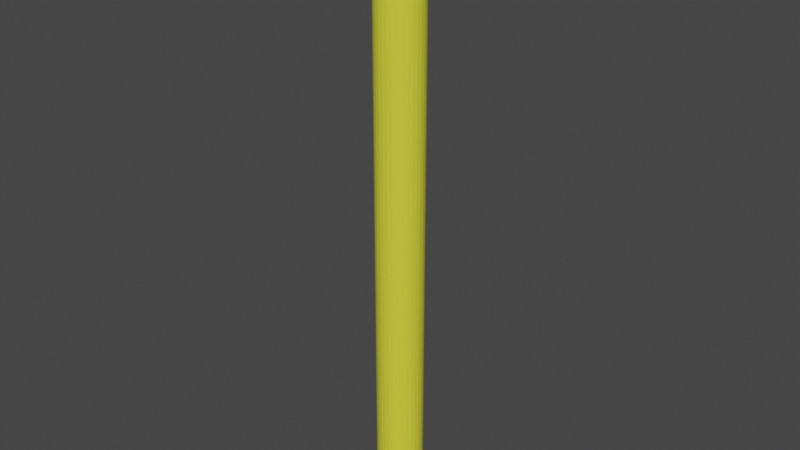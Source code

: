 # Source: danda.blend  (saved by Blender 3.3.6; exported with 4.5.12 LTS)
import bpy
from mathutils import Matrix  # noqa: F401  (used for matrix-valued properties, if any)

bpy.ops.wm.read_factory_settings(use_empty=True)
scene = bpy.context.scene
scene.name = 'Scene'

# ---- collections
col_collection = bpy.data.collections.new('Collection'); scene.collection.children.link(col_collection)

# ---- materials (node trees are filled in below, after node groups)
mat_material_001 = bpy.data.materials.new('Material.001')
mat_material_001.use_transparent_shadow = False

# ---- material node trees
mat_material_001.use_nodes = True; mat_material_001.node_tree.nodes.clear()
_N = mat_material_001.node_tree.nodes; _L = mat_material_001.node_tree.links
n0 = _N.new('ShaderNodeBsdfPrincipled'); n0.name = 'Principled BSDF'; n0.location = (10, 300)
n0.distribution = 'GGX'
n0.subsurface_method = 'RANDOM_WALK_SKIN'
n0.inputs[0].default_value = (0.8, 0.7817, 0.04497, 1.0)
n0.inputs[3].default_value = 1.45
n0.inputs[27].default_value = (0.0, 0.0, 0.0, 1.0)
n0.inputs[28].default_value = 1.0
n1 = _N.new('ShaderNodeOutputMaterial'); n1.name = 'Material Output'; n1.location = (300, 300)
_L.new(n0.outputs[0], n1.inputs[0])
n1.is_active_output = True

# ---- world
world_world = bpy.data.worlds.new('World'); scene.world = world_world
world_world.use_nodes = True; world_world.node_tree.nodes.clear()
_N = world_world.node_tree.nodes; _L = world_world.node_tree.links
n0 = _N.new('ShaderNodeOutputWorld'); n0.name = 'World Output'; n0.location = (300, 300)
n1 = _N.new('ShaderNodeBackground'); n1.name = 'Background'; n1.location = (10, 300)
n1.inputs[0].default_value = (0.05088, 0.05088, 0.05088, 1.0)
_L.new(n1.outputs[0], n0.inputs[0])
n0.is_active_output = True
world_world.color = (0.05088, 0.05088, 0.05088)
world_world.use_sun_shadow = False
world_world.sun_shadow_jitter_overblur = 0.0

# ---- meshes
me_cylinder = bpy.data.meshes.new('Cylinder')
me_cylinder.from_pydata([(0.0, 1.0, -1.0), (0.0, 1.0, 1.0), (0.1951, 0.9808, -1.0), (0.1951, 0.9808, 1.0), (0.3827, 0.9239, -1.0), (0.3827, 0.9239, 1.0), (0.5556, 0.8315, -1.0), (0.5556, 0.8315, 1.0), (0.7071, 0.7071, -1.0), (0.7071, 0.7071, 1.0), (0.8315, 0.5556, -1.0), (0.8315, 0.5556, 1.0), (0.9239, 0.3827, -1.0), (0.9239, 0.3827, 1.0), (0.9808, 0.1951, -1.0), (0.9808, 0.1951, 1.0), (1.0, 0.0, -1.0), (1.0, 0.0, 1.0), (0.9808, -0.1951, -1.0), (0.9808, -0.1951, 1.0), (0.9239, -0.3827, -1.0), (0.9239, -0.3827, 1.0), (0.8315, -0.5556, -1.0), (0.8315, -0.5556, 1.0), (0.7071, -0.7071, -1.0), (0.7071, -0.7071, 1.0), (0.5556, -0.8315, -1.0), (0.5556, -0.8315, 1.0), (0.3827, -0.9239, -1.0), (0.3827, -0.9239, 1.0), (0.1951, -0.9808, -1.0), (0.1951, -0.9808, 1.0), (0.0, -1.0, -1.0), (0.0, -1.0, 1.0), (-0.1951, -0.9808, -1.0), (-0.1951, -0.9808, 1.0), (-0.3827, -0.9239, -1.0), (-0.3827, -0.9239, 1.0), (-0.5556, -0.8315, -1.0), (-0.5556, -0.8315, 1.0), (-0.7071, -0.7071, -1.0), (-0.7071, -0.7071, 1.0), (-0.8315, -0.5556, -1.0), (-0.8315, -0.5556, 1.0), (-0.9239, -0.3827, -1.0), (-0.9239, -0.3827, 1.0), (-0.9808, -0.1951, -1.0), (-0.9808, -0.1951, 1.0), (-1.0, 0.0, -1.0), (-1.0, 0.0, 1.0), (-0.9808, 0.1951, -1.0), (-0.9808, 0.1951, 1.0), (-0.9239, 0.3827, -1.0), (-0.9239, 0.3827, 1.0), (-0.8315, 0.5556, -1.0), (-0.8315, 0.5556, 1.0), (-0.7071, 0.7071, -1.0), (-0.7071, 0.7071, 1.0), (-0.5556, 0.8315, -1.0), (-0.5556, 0.8315, 1.0), (-0.3827, 0.9239, -1.0), (-0.3827, 0.9239, 1.0), (-0.1951, 0.9808, -1.0), (-0.1951, 0.9808, 1.0)], [], [(0, 1, 3, 2), (2, 3, 5, 4), (4, 5, 7, 6), (6, 7, 9, 8), (8, 9, 11, 10), (10, 11, 13, 12), (12, 13, 15, 14), (14, 15, 17, 16), (16, 17, 19, 18), (18, 19, 21, 20), (20, 21, 23, 22), (22, 23, 25, 24), (24, 25, 27, 26), (26, 27, 29, 28), (28, 29, 31, 30), (30, 31, 33, 32), (32, 33, 35, 34), (34, 35, 37, 36), (36, 37, 39, 38), (38, 39, 41, 40), (40, 41, 43, 42), (42, 43, 45, 44), (44, 45, 47, 46), (46, 47, 49, 48), (48, 49, 51, 50), (50, 51, 53, 52), (52, 53, 55, 54), (54, 55, 57, 56), (56, 57, 59, 58), (58, 59, 61, 60), (3, 1, 63, 61, 59, 57, 55, 53, 51, 49, 47, 45, 43, 41, 39, 37, 35, 33, 31, 29, 27, 25, 23, 21, 19, 17, 15, 13, 11, 9, 7, 5), (60, 61, 63, 62), (62, 63, 1, 0), (0, 2, 4, 6, 8, 10, 12, 14, 16, 18, 20, 22, 24, 26, 28, 30, 32, 34, 36, 38, 40, 42, 44, 46, 48, 50, 52, 54, 56, 58, 60, 62)])
_uv = me_cylinder.uv_layers.new(name='UVMap')
_uv.uv.foreach_set('vector', [1.0, 0.5, 1.0, 1.0, 0.9688, 1.0, 0.9688, 0.5, 0.9688, 0.5, 0.9688, 1.0, 0.9375, 1.0, 0.9375, 0.5, 0.9375, 0.5, 0.9375, 1.0, 0.9062, 1.0, 0.9062, 0.5, 0.9062, 0.5, 0.9062, 1.0, 0.875, 1.0, 0.875, 0.5, 0.875, 0.5, 0.875, 1.0, 0.8438, 1.0, 0.8438, 0.5, 0.8438, 0.5, 0.8438, 1.0, 0.8125, 1.0, 0.8125, 0.5, 0.8125, 0.5, 0.8125, 1.0, 0.7812, 1.0, 0.7812, 0.5, 0.7812, 0.5, 0.7812, 1.0, 0.75, 1.0, 0.75, 0.5, 0.75, 0.5, 0.75, 1.0, 0.7188, 1.0, 0.7188, 0.5, 0.7188, 0.5, 0.7188, 1.0, 0.6875, 1.0, 0.6875, 0.5, 0.6875, 0.5, 0.6875, 1.0, 0.6562, 1.0, 0.6562, 0.5, 0.6562, 0.5, 0.6562, 1.0, 0.625, 1.0, 0.625, 0.5, 0.625, 0.5, 0.625, 1.0, 0.5938, 1.0, 0.5938, 0.5, 0.5938, 0.5, 0.5938, 1.0, 0.5625, 1.0, 0.5625, 0.5, 0.5625, 0.5, 0.5625, 1.0, 0.5312, 1.0, 0.5312, 0.5, 0.5312, 0.5, 0.5312, 1.0, 0.5, 1.0, 0.5, 0.5, 0.5, 0.5, 0.5, 1.0, 0.4688, 1.0, 0.4688, 0.5, 0.4688, 0.5, 0.4688, 1.0, 0.4375, 1.0, 0.4375, 0.5, 0.4375, 0.5, 0.4375, 1.0, 0.4062, 1.0, 0.4062, 0.5, 0.4062, 0.5, 0.4062, 1.0, 0.375, 1.0, 0.375, 0.5, 0.375, 0.5, 0.375, 1.0, 0.3438, 1.0, 0.3438, 0.5, 0.3438, 0.5, 0.3438, 1.0, 0.3125, 1.0, 0.3125, 0.5, 0.3125, 0.5, 0.3125, 1.0, 0.2812, 1.0, 0.2812, 0.5, 0.2812, 0.5, 0.2812, 1.0, 0.25, 1.0, 0.25, 0.5, 0.25, 0.5, 0.25, 1.0, 0.2188, 1.0, 0.2188, 0.5, 0.2188, 0.5, 0.2188, 1.0, 0.1875, 1.0, 0.1875, 0.5, 0.1875, 0.5, 0.1875, 1.0, 0.1562, 1.0, 0.1562, 0.5, 0.1562, 0.5, 0.1562, 1.0, 0.125, 1.0, 0.125, 0.5, 0.125, 0.5, 0.125, 1.0, 0.09375, 1.0, 0.09375, 0.5, 0.09375, 0.5, 0.09375, 1.0, 0.0625, 1.0, 0.0625, 0.5, 0.2968, 0.4854, 0.25, 0.49, 0.2032, 0.4854, 0.1582, 0.4717, 0.1167, 0.4496, 0.08029, 0.4197, 0.05045, 0.3833, 0.02827, 0.3418, 0.01461, 0.2968, 0.01, 0.25, 0.01461, 0.2032, 0.02827, 0.1582, 0.05045, 0.1167, 0.08029, 0.08029, 0.1167, 0.05045, 0.1582, 0.02827, 0.2032, 0.01461, 0.25, 0.01, 0.2968, 0.01461, 0.3418, 0.02827, 0.3833, 0.05045, 0.4197, 0.08029, 0.4496, 0.1167, 0.4717, 0.1582, 0.4854, 0.2032, 0.49, 0.25, 0.4854, 0.2968, 0.4717, 0.3418, 0.4496, 0.3833, 0.4197, 0.4197, 0.3833, 0.4496, 0.3418, 0.4717, 0.0625, 0.5, 0.0625, 1.0, 0.03125, 1.0, 0.03125, 0.5, 0.03125, 0.5, 0.03125, 1.0, 0.0, 1.0, 0.0, 0.5, 0.75, 0.49, 0.7968, 0.4854, 0.8418, 0.4717, 0.8833, 0.4496, 0.9197, 0.4197, 0.9496, 0.3833, 0.9717, 0.3418, 0.9854, 0.2968, 0.99, 0.25, 0.9854, 0.2032, 0.9717, 0.1582, 0.9496, 0.1167, 0.9197, 0.08029, 0.8833, 0.05045, 0.8418, 0.02827, 0.7968, 0.01461, 0.75, 0.01, 0.7032, 0.01461, 0.6582, 0.02827, 0.6167, 0.05045, 0.5803, 0.08029, 0.5504, 0.1167, 0.5283, 0.1582, 0.5146, 0.2032, 0.51, 0.25, 0.5146, 0.2968, 0.5283, 0.3418, 0.5504, 0.3833, 0.5803, 0.4197, 0.6167, 0.4496, 0.6582, 0.4717, 0.7032, 0.4854])
me_cylinder.materials.append(mat_material_001)
me_cylinder.update()

# ---- objects
ob_cylinder = bpy.data.objects.new('Cylinder', me_cylinder)

# ---- transforms, parenting, visibility, modifiers, constraints
ob_cylinder.location = (0.0, 0.0, 0.0)
ob_cylinder.scale = (1.0, 1.0, 13.34)

# ---- collection membership
col_collection.objects.link(ob_cylinder)

# ---- scene / render settings (as saved in the file)
scene.frame_start = 1; scene.frame_end = 250; scene.frame_set(1)
scene.render.engine = 'BLENDER_EEVEE_NEXT'
scene.cycles.sampling_pattern = 'TABULATED_SOBOL'
scene.cycles.use_light_tree = False
scene.view_settings.view_transform = 'Filmic'
bpy.context.view_layer.update()

# ---- added for rendering (the .blend has no active camera and no usable light): camera, sun
cam_auto = bpy.data.cameras.new('AutoCamera')
cam_auto.lens = 50.0
cam_auto.sensor_width = 36.0
cam_auto.clip_end = 1000.0
ob_auto_camera = bpy.data.objects.new('AutoCamera', cam_auto)
scene.collection.objects.link(ob_auto_camera)
ob_auto_camera.location = (24.8316, -29.7979, 19.8653)
ob_auto_camera.rotation_euler = (1.09748, -7.21219e-08, 0.694738)
scene.camera = ob_auto_camera
light_auto_sun = bpy.data.lights.new('AutoSun', 'SUN')
light_auto_sun.energy = 3.0
light_auto_sun.angle = 0.0523599
ob_auto_sun = bpy.data.objects.new('AutoSun', light_auto_sun)
scene.collection.objects.link(ob_auto_sun)
ob_auto_sun.rotation_euler = (0.872665, 0.174533, 0.523599)
bpy.context.view_layer.update()
